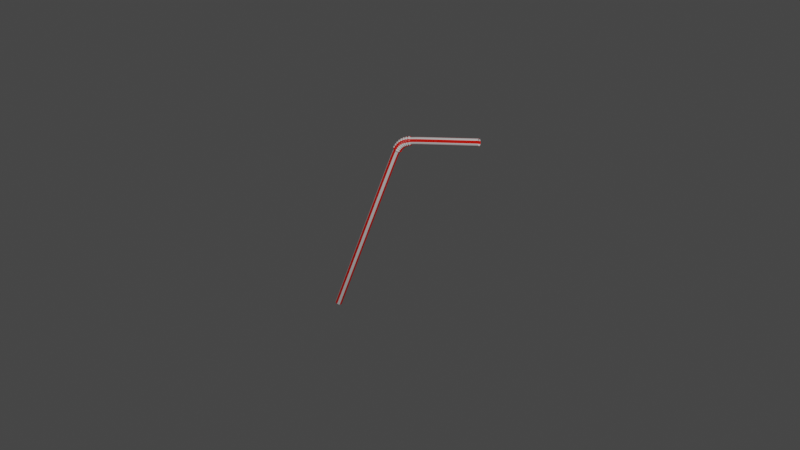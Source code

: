 # Source: drinking-straw.blend  (saved by Blender 2.83.20; exported with 4.5.12 LTS)
import bpy
from mathutils import Matrix  # noqa: F401  (used for matrix-valued properties, if any)

bpy.ops.wm.read_factory_settings(use_empty=True)
scene = bpy.context.scene
scene.name = 'Scene'

# ---- collections
col_collection = bpy.data.collections.new('Collection'); scene.collection.children.link(col_collection)

# ---- materials (node trees are filled in below, after node groups)
mat_material_001 = bpy.data.materials.new('Material.001')
mat_material_001.use_transparent_shadow = False
mat_material_002 = bpy.data.materials.new('Material.002')
mat_material_002.use_transparent_shadow = False

# ---- material node trees
mat_material_001.use_nodes = True; mat_material_001.node_tree.nodes.clear()
_N = mat_material_001.node_tree.nodes; _L = mat_material_001.node_tree.links
n0 = _N.new('ShaderNodeBsdfPrincipled'); n0.name = 'Principled BSDF'; n0.location = (10, 300)
n0.distribution = 'GGX'
n0.subsurface_method = 'BURLEY'
n0.inputs[3].default_value = 1.45
n0.inputs[13].default_value = 0.3667
n0.inputs[27].default_value = (0.0, 0.0, 0.0, 1.0)
n0.inputs[28].default_value = 1.0
n1 = _N.new('ShaderNodeOutputMaterial'); n1.name = 'Material Output'; n1.location = (300, 300)
_L.new(n0.outputs[0], n1.inputs[0])
n1.is_active_output = True
mat_material_002.use_nodes = True; mat_material_002.node_tree.nodes.clear()
_N = mat_material_002.node_tree.nodes; _L = mat_material_002.node_tree.links
n0 = _N.new('ShaderNodeBsdfPrincipled'); n0.name = 'Principled BSDF'; n0.location = (10, 300)
n0.distribution = 'GGX'
n0.subsurface_method = 'BURLEY'
n0.inputs[0].default_value = (0.8, 0.007606, 0.0, 1.0)
n0.inputs[2].default_value = 0.3417
n0.inputs[3].default_value = 1.45
n0.inputs[27].default_value = (0.0, 0.0, 0.0, 1.0)
n0.inputs[28].default_value = 1.0
n1 = _N.new('ShaderNodeOutputMaterial'); n1.name = 'Material Output'; n1.location = (300, 300)
_L.new(n0.outputs[0], n1.inputs[0])
n1.is_active_output = True

# ---- world
world_world = bpy.data.worlds.new('World'); scene.world = world_world
world_world.use_nodes = True; world_world.node_tree.nodes.clear()
_N = world_world.node_tree.nodes; _L = world_world.node_tree.links
n0 = _N.new('ShaderNodeOutputWorld'); n0.name = 'World Output'; n0.location = (300, 300)
n1 = _N.new('ShaderNodeBackground'); n1.name = 'Background'; n1.location = (10, 300)
n1.inputs[0].default_value = (0.05088, 0.05088, 0.05088, 1.0)
_L.new(n1.outputs[0], n0.inputs[0])
n0.is_active_output = True
world_world.color = (0.05088, 0.05088, 0.05088)
world_world.use_sun_shadow = False
world_world.sun_shadow_jitter_overblur = 0.0

# ---- cameras
cam_camera = bpy.data.cameras.new('Camera')
cam_camera.clip_end = 100.0
cam_camera.ortho_scale = 7.314

# ---- lights
light_light = bpy.data.lights.new('Light', 'POINT')
light_light.transmission_factor = 0.0
light_light.energy = 1000.0
light_light.shadow_soft_size = 0.1
light_light.shadow_maximum_resolution = 0.006
light_light.use_absolute_resolution = True

# ---- meshes
me_nurbspath = bpy.data.meshes.new('NurbsPath')
me_nurbspath.from_pydata([(-1.635, 0.06364, 0.03021), (-1.659, 3.739e-07, 0.03919), (-1.635, -0.06364, 0.03021), (-1.575, -0.09, 0.008508), (-1.515, -0.06364, -0.01319), (-1.49, 2.845e-07, -0.02218), (-1.515, 0.06364, -0.01319), (-1.575, 0.09, 0.008508), (-1.203, 0.06364, 1.219), (-1.228, 2.142e-07, 1.228), (-1.203, -0.06364, 1.219), (-1.143, -0.09, 1.197), (-1.084, -0.06364, 1.175), (-1.059, 1.285e-07, 1.166), (-1.084, 0.06364, 1.175), (-1.143, 0.09, 1.197), (-0.874, 0.06364, 2.126), (-0.8988, 9.233e-08, 2.135), (-0.874, -0.06364, 2.126), (-0.8142, -0.09, 2.104), (-0.7544, -0.06364, 2.082), (-0.7296, 2.92e-09, 2.073), (-0.7544, 0.06364, 2.082), (-0.8142, 0.09, 2.104), (-0.6286, 0.06364, 2.801), (-0.6533, 1.63e-09, 2.81), (-0.6286, -0.06364, 2.801), (-0.5688, -0.09, 2.779), (-0.509, -0.06364, 2.757), (-0.4842, -8.778e-08, 2.748), (-0.509, 0.06364, 2.757), (-0.5688, 0.09, 2.779), (-0.4506, 0.06364, 3.289), (-0.4754, -6.397e-08, 3.298), (-0.4506, -0.06364, 3.289), (-0.3908, -0.09, 3.267), (-0.3311, -0.06364, 3.245), (-0.3063, -1.534e-07, 3.236), (-0.3311, 0.06364, 3.245), (-0.3908, 0.09, 3.267), (-0.3256, 0.06364, 3.631), (-0.3503, -1.061e-07, 3.64), (-0.3256, -0.06364, 3.631), (-0.2658, -0.09, 3.609), (-0.2061, -0.06364, 3.587), (-0.1814, -1.993e-07, 3.578), (-0.2061, 0.06364, 3.587), (-0.2658, 0.09, 3.609), (-0.2406, 0.06364, 3.861), (-0.2653, -1.408e-07, 3.87), (-0.2406, -0.06364, 3.861), (-0.181, -0.09, 3.839), (-0.1213, -0.06364, 3.817), (-0.09659, -2.265e-07, 3.808), (-0.1213, 0.06364, 3.817), (-0.181, 0.09, 3.839), (-0.1846, 0.06364, 4.011), (-0.2093, -1.608e-07, 4.02), (-0.1846, -0.06364, 4.011), (-0.1251, -0.09, 3.988), (-0.06566, -0.06364, 3.965), (-0.04102, -2.502e-07, 3.956), (-0.06566, 0.06364, 3.965), (-0.1251, 0.09, 3.988), (-0.1482, 0.06364, 4.105), (-0.1727, -1.696e-07, 4.114), (-0.1482, -0.06364, 4.105), (-0.08911, -0.09, 4.081), (-0.02998, -0.06364, 4.058), (-0.005493, -2.665e-07, 4.048), (-0.02998, 0.06364, 4.058), (-0.08911, 0.09, 4.081), (-0.1238, 0.06364, 4.164), (-0.148, -1.774e-07, 4.175), (-0.1238, -0.06364, 4.164), (-0.06534, -0.09, 4.139), (-0.006883, -0.06364, 4.114), (0.01733, -2.78e-07, 4.104), (-0.006883, 0.06364, 4.114), (-0.06534, 0.09, 4.139), (-0.1055, 0.06364, 4.205), (-0.1293, -1.825e-07, 4.216), (-0.1055, -0.06364, 4.205), (-0.04807, -0.09, 4.177), (0.009357, -0.06364, 4.15), (0.03315, -2.794e-07, 4.139), (0.009357, 0.06364, 4.15), (-0.04807, 0.09, 4.177), (0.3043, 0.06364, 4.38), (0.31, -3.184e-07, 4.355), (0.3043, -0.06364, 4.38), (0.2904, -0.09, 4.442), (0.2765, -0.06364, 4.505), (0.2707, -2.15e-07, 4.53), (0.2904, 0.09, 4.442), (0.2765, 0.06364, 4.505), (0.006076, 0.06364, 4.143), (0.02995, -2.791e-07, 4.132), (0.006076, -0.06364, 4.143), (-0.05156, -0.09, 4.17), (-0.1092, -0.06364, 4.197), (-0.1331, -1.815e-07, 4.208), (-0.05156, 0.09, 4.17), (-0.1092, 0.06364, 4.197), (0.2698, 0.06364, 4.503), (0.2639, -2.142e-07, 4.529), (0.2698, -0.06364, 4.503), (0.2841, -0.09, 4.441), (0.2983, -0.06364, 4.379), (0.3042, -3.185e-07, 4.353), (0.2983, 0.06364, 4.379), (0.2841, 0.09, 4.441), (0.311, 0.06364, 4.512), (0.306, -2.191e-07, 4.538), (0.311, -0.06364, 4.512), (0.3232, -0.09, 4.449), (0.3353, -0.06364, 4.387), (0.3403, -3.178e-07, 4.361), (0.3353, 0.06364, 4.387), (0.3232, 0.09, 4.449), (0.3636, 0.06364, 4.521), (0.3592, -2.222e-07, 4.547), (0.3636, -0.06364, 4.521), (0.3742, -0.09, 4.458), (0.3849, -0.06364, 4.396), (0.3893, -3.227e-07, 4.37), (0.3849, 0.06364, 4.396), (0.3742, 0.09, 4.458), (0.4341, 0.06364, 4.533), (0.4301, -2.237e-07, 4.559), (0.4341, -0.06364, 4.533), (0.4439, -0.09, 4.47), (0.4536, -0.06364, 4.407), (0.4577, -3.187e-07, 4.381), (0.4536, 0.06364, 4.407), (0.4439, 0.09, 4.47), (0.531, 0.06364, 4.547), (0.5272, -2.256e-07, 4.573), (0.531, -0.06364, 4.547), (0.5402, -0.09, 4.484), (0.5495, -0.06364, 4.421), (0.5533, -3.206e-07, 4.395), (0.5495, 0.06364, 4.421), (0.5402, 0.09, 4.484), (0.6641, 0.06364, 4.566), (0.6604, -2.3e-07, 4.592), (0.6641, -0.06364, 4.566), (0.6731, -0.09, 4.503), (0.682, -0.06364, 4.44), (0.6857, -3.232e-07, 4.414), (0.682, 0.06364, 4.44), (0.6731, 0.09, 4.503), (0.8448, 0.06364, 4.592), (0.8411, -2.334e-07, 4.618), (0.8448, -0.06364, 4.592), (0.8536, -0.09, 4.529), (0.8625, -0.06364, 4.466), (0.8661, -3.284e-07, 4.44), (0.8625, 0.06364, 4.466), (0.8536, 0.09, 4.529), (1.086, 0.06364, 4.625), (1.082, -2.38e-07, 4.651), (1.086, -0.06364, 4.625), (1.095, -0.09, 4.562), (1.104, -0.06364, 4.499), (1.107, -3.33e-07, 4.473), (1.104, 0.06364, 4.499), (1.095, 0.09, 4.562), (1.402, 0.06364, 4.669), (1.399, -2.402e-07, 4.695), (1.402, -0.06364, 4.669), (1.411, -0.09, 4.606), (1.42, -0.06364, 4.543), (1.424, -3.407e-07, 4.517), (1.42, 0.06364, 4.543), (1.411, 0.09, 4.606), (1.81, 0.06364, 4.726), (1.806, -2.515e-07, 4.752), (1.81, -0.06364, 4.726), (1.819, -0.09, 4.663), (1.828, -0.06364, 4.6), (1.831, -3.465e-07, 4.574), (1.828, 0.06364, 4.6), (1.819, 0.09, 4.663), (-0.112, 0.08503, 4.239), (-0.1047, 0.08483, 4.253), (-0.1433, -1.653e-07, 4.256), (-0.1357, -1.666e-07, 4.27), (-0.112, -0.08503, 4.239), (-0.1047, -0.08483, 4.253), (-0.03674, -0.12, 4.2), (-0.02993, -0.1197, 4.213), (0.03824, -0.08467, 4.161), (0.04449, -0.08448, 4.173), (0.06922, -2.945e-07, 4.144), (0.07522, -2.955e-07, 4.156), (0.03824, 0.08467, 4.161), (0.04449, 0.08448, 4.173), (-0.02993, 0.1197, 4.213), (-0.03674, 0.12, 4.2), (-0.07877, 0.08477, 4.297), (-0.07092, 0.08473, 4.309), (-0.1084, -1.749e-07, 4.316), (-0.1003, -1.789e-07, 4.328), (-0.07877, -0.08477, 4.297), (-0.07092, -0.08473, 4.309), (-0.007484, -0.1196, 4.251), (-0.0002362, -0.1195, 4.262), (0.0635, -0.08438, 4.206), (0.07005, -0.08429, 4.216), (0.09282, -3.037e-07, 4.187), (0.09907, -3.061e-07, 4.197), (0.0635, 0.08438, 4.206), (0.07005, 0.08429, 4.216), (-0.0002361, 0.1195, 4.262), (-0.007483, 0.1196, 4.251), (-0.0416, 0.0847, 4.349), (-0.03267, 0.08469, 4.36), (-0.06885, -1.855e-07, 4.371), (-0.05959, -1.848e-07, 4.382), (-0.0416, -0.0847, 4.349), (-0.03267, -0.08469, 4.36), (0.02391, -0.1194, 4.295), (0.03196, -0.1194, 4.305), (0.08909, -0.08422, 4.242), (0.09615, -0.08417, 4.251), (0.116, -3.043e-07, 4.22), (0.1226, -3.083e-07, 4.228), (0.08909, 0.08422, 4.242), (0.09615, 0.08417, 4.251), (0.03196, 0.1194, 4.305), (0.02391, 0.1194, 4.295), (0.001129, 0.08467, 4.395), (0.0113, 0.08467, 4.404), (-0.02282, -1.81e-07, 4.421), (-0.01222, -1.82e-07, 4.431), (0.001129, -0.08467, 4.395), (0.0113, -0.08467, 4.404), (0.05869, -0.1193, 4.333), (0.06773, -0.1193, 4.341), (0.1159, -0.08413, 4.271), (0.1237, -0.08412, 4.279), (0.1396, -3.251e-07, 4.246), (0.1468, -3.246e-07, 4.253), (0.1159, 0.08413, 4.271), (0.1237, 0.08412, 4.279), (0.06773, 0.1193, 4.341), (0.05869, 0.1193, 4.333), (0.04962, 0.08467, 4.435), (0.06101, 0.08467, 4.442), (0.02962, -1.852e-07, 4.464), (0.04148, -1.873e-07, 4.472), (0.04962, -0.08467, 4.435), (0.06101, -0.08467, 4.442), (0.09771, -0.1193, 4.365), (0.1079, -0.1193, 4.372), (0.1456, -0.08412, 4.296), (0.1544, -0.08414, 4.302), (0.1653, -3.236e-07, 4.267), (0.1736, -3.226e-07, 4.273), (0.1456, 0.08412, 4.296), (0.1544, 0.08414, 4.302), (0.1079, 0.1193, 4.372), (0.09771, 0.1193, 4.365), (0.1032, 0.08468, 4.467), (0.1156, 0.0847, 4.473), (0.08719, -1.937e-07, 4.498), (0.1001, -1.938e-07, 4.505), (0.1032, -0.08468, 4.467), (0.1156, -0.0847, 4.473), (0.1416, -0.1194, 4.391), (0.1529, -0.1194, 4.397), (0.1798, -0.08419, 4.316), (0.1899, -0.08424, 4.321), (0.1956, -3.207e-07, 4.285), (0.2052, -3.224e-07, 4.29), (0.1798, 0.08418, 4.316), (0.1899, 0.08424, 4.321), (0.1529, 0.1194, 4.397), (0.1416, 0.1194, 4.391), (0.1607, 0.08472, 4.492), (0.1741, 0.08475, 4.497), (0.1484, -1.943e-07, 4.525), (0.1621, -1.94e-07, 4.531), (0.1607, -0.08472, 4.492), (0.1741, -0.08475, 4.497), (0.1906, -0.1195, 4.413), (0.203, -0.1196, 4.418), (0.2203, -0.08431, 4.334), (0.2318, -0.08438, 4.338), (0.2326, -3.272e-07, 4.302), (0.2437, -3.289e-07, 4.306), (0.2203, 0.08431, 4.334), (0.2318, 0.08438, 4.338), (0.203, 0.1196, 4.418), (0.1906, 0.1195, 4.413), (0.2226, 0.08483, 4.513), (0.2374, 0.08504, 4.517), (0.2132, -1.922e-07, 4.547), (0.2283, -1.929e-07, 4.551), (0.2226, -0.08483, 4.513), (0.2374, -0.08504, 4.517), (0.2452, -0.1197, 4.431), (0.2593, -0.12, 4.435), (0.2678, -0.08448, 4.35), (0.2812, -0.0847, 4.353), (0.2772, -3.314e-07, 4.316), (0.2902, -3.321e-07, 4.319), (0.2678, 0.08448, 4.35), (0.2812, 0.08469, 4.353), (0.2593, 0.12, 4.435), (0.2452, 0.1197, 4.431), (-0.07663, 0.06562, 4.264), (-0.07422, 0.06564, 4.268), (-0.1001, -1.878e-07, 4.277), (-0.09758, -1.886e-07, 4.282), (-0.07663, -0.06562, 4.264), (-0.07422, -0.06564, 4.268), (-0.01993, -0.09295, 4.231), (-0.01768, -0.093, 4.235), (0.03697, -0.06584, 4.198), (0.03906, -0.06589, 4.201), (0.0606, -2.878e-07, 4.184), (0.06261, -2.887e-07, 4.187), (0.03697, 0.06584, 4.198), (0.03906, 0.06589, 4.201), (-0.01768, 0.093, 4.235), (-0.01993, 0.09295, 4.231), (-0.04273, 0.06565, 4.316), (-0.03993, 0.06566, 4.32), (-0.06465, -2.014e-07, 4.332), (-0.06174, -2.02e-07, 4.336), (-0.04273, -0.06565, 4.316), (-0.03993, -0.06566, 4.32), (0.01037, -0.09305, 4.278), (0.01289, -0.09308, 4.281), (0.06373, -0.06594, 4.239), (0.06592, -0.06599, 4.242), (0.08591, -2.946e-07, 4.223), (0.08795, -2.944e-07, 4.226), (0.06373, 0.06594, 4.239), (0.06592, 0.06598, 4.242), (0.01289, 0.09308, 4.281), (0.01037, 0.09305, 4.278), (-0.004136, 0.06567, 4.363), (-0.0008799, 0.06567, 4.367), (-0.02383, -1.967e-07, 4.382), (-0.02043, -1.963e-07, 4.385), (-0.004136, -0.06567, 4.363), (-0.00088, -0.06567, 4.367), (0.04361, -0.09311, 4.318), (0.04645, -0.09313, 4.321), (0.09165, -0.06602, 4.273), (0.09398, -0.06604, 4.275), (0.1116, -3.095e-07, 4.254), (0.1137, -3.115e-07, 4.256), (0.09165, 0.06602, 4.273), (0.09398, 0.06604, 4.275), (0.04645, 0.09313, 4.321), (0.04361, 0.09311, 4.318), (0.0399, 0.06567, 4.404), (0.0436, 0.06567, 4.407), (0.02306, -2.006e-07, 4.425), (0.02693, -2.009e-07, 4.428), (0.0399, -0.06567, 4.404), (0.0436, -0.06567, 4.407), (0.08075, -0.09314, 4.352), (0.08395, -0.09314, 4.355), (0.1219, -0.06605, 4.301), (0.1245, -0.06605, 4.303), (0.139, -3.09e-07, 4.279), (0.1413, -3.088e-07, 4.281), (0.1219, 0.06605, 4.301), (0.1245, 0.06604, 4.303), (0.08395, 0.09314, 4.355), (0.08075, 0.09314, 4.352), (0.08924, 0.06567, 4.438), (0.09331, 0.06567, 4.44), (0.07552, -2.113e-07, 4.461), (0.07976, -2.119e-07, 4.463), (0.08924, -0.06567, 4.438), (0.09331, -0.06567, 4.44), (0.1225, -0.09313, 4.381), (0.1261, -0.09311, 4.383), (0.156, -0.06603, 4.324), (0.159, -0.066, 4.326), (0.17, -3.055e-07, 4.3), (0.1726, -3.052e-07, 4.302), (0.156, 0.06603, 4.324), (0.159, 0.066, 4.326), (0.1261, 0.09311, 4.383), (0.1225, 0.09312, 4.381), (0.1432, 0.06567, 4.465), (0.1476, 0.06566, 4.467), (0.1325, -2.114e-07, 4.49), (0.1369, -2.114e-07, 4.492), (0.1432, -0.06567, 4.465), (0.1476, -0.06566, 4.467), (0.1693, -0.09308, 4.405), (0.1732, -0.09305, 4.406), (0.1956, -0.06597, 4.344), (0.199, -0.06593, 4.346), (0.2065, -3.115e-07, 4.319), (0.2097, -3.12e-07, 4.32), (0.1956, 0.06597, 4.344), (0.199, 0.06593, 4.346), (0.1732, 0.09305, 4.406), (0.1693, 0.09308, 4.405), (0.2013, 0.06565, 4.487), (0.2059, 0.06562, 4.488), (0.193, -2.087e-07, 4.512), (0.1977, -2.085e-07, 4.514), (0.2013, -0.06565, 4.487), (0.2059, -0.06562, 4.488), (0.2214, -0.09301, 4.424), (0.2256, -0.09295, 4.425), (0.2415, -0.06589, 4.361), (0.2454, -0.06584, 4.363), (0.2499, -3.177e-07, 4.335), (0.2536, -3.18e-07, 4.336), (0.2415, 0.06589, 4.361), (0.2454, 0.06584, 4.363), (0.2256, 0.09295, 4.425), (0.2214, 0.09301, 4.424)], [], [(0, 8, 15, 7), (1, 9, 8, 0), (2, 10, 9, 1), (3, 11, 10, 2), (4, 12, 11, 3), (5, 13, 12, 4), (6, 14, 13, 5), (7, 15, 14, 6), (8, 16, 23, 15), (9, 17, 16, 8), (10, 18, 17, 9), (11, 19, 18, 10), (12, 20, 19, 11), (13, 21, 20, 12), (14, 22, 21, 13), (15, 23, 22, 14), (16, 24, 31, 23), (17, 25, 24, 16), (18, 26, 25, 17), (19, 27, 26, 18), (20, 28, 27, 19), (21, 29, 28, 20), (22, 30, 29, 21), (23, 31, 30, 22), (24, 32, 39, 31), (25, 33, 32, 24), (26, 34, 33, 25), (27, 35, 34, 26), (28, 36, 35, 27), (29, 37, 36, 28), (30, 38, 37, 29), (31, 39, 38, 30), (32, 40, 47, 39), (33, 41, 40, 32), (34, 42, 41, 33), (35, 43, 42, 34), (36, 44, 43, 35), (37, 45, 44, 36), (38, 46, 45, 37), (39, 47, 46, 38), (40, 48, 55, 47), (41, 49, 48, 40), (42, 50, 49, 41), (43, 51, 50, 42), (44, 52, 51, 43), (45, 53, 52, 44), (46, 54, 53, 45), (47, 55, 54, 46), (48, 56, 63, 55), (49, 57, 56, 48), (50, 58, 57, 49), (51, 59, 58, 50), (52, 60, 59, 51), (53, 61, 60, 52), (54, 62, 61, 53), (55, 63, 62, 54), (56, 64, 71, 63), (57, 65, 64, 56), (58, 66, 65, 57), (59, 67, 66, 58), (60, 68, 67, 59), (61, 69, 68, 60), (62, 70, 69, 61), (63, 71, 70, 62), (64, 72, 79, 71), (65, 73, 72, 64), (66, 74, 73, 65), (67, 75, 74, 66), (68, 76, 75, 67), (69, 77, 76, 68), (70, 78, 77, 69), (71, 79, 78, 70), (103, 80, 87, 102), (101, 81, 80, 103), (100, 82, 81, 101), (99, 83, 82, 100), (98, 84, 83, 99), (97, 85, 84, 98), (96, 86, 85, 97), (102, 87, 86, 96), (317, 204, 202, 315), (80, 184, 199, 87), (319, 206, 204, 317), (321, 208, 206, 319), (323, 210, 208, 321), (325, 212, 210, 323), (326, 215, 212, 325), (329, 216, 231, 342), (82, 188, 186, 81), (315, 202, 200, 313), (83, 190, 188, 82), (84, 192, 190, 83), (85, 194, 192, 84), (86, 196, 194, 85), (87, 199, 196, 86), (187, 314, 312, 185), (333, 220, 218, 331), (185, 312, 327, 198), (335, 222, 220, 333), (337, 224, 222, 335), (339, 226, 224, 337), (341, 228, 226, 339), (342, 231, 228, 341), (345, 232, 247, 358), (189, 316, 314, 187), (331, 218, 216, 329), (191, 318, 316, 189), (193, 320, 318, 191), (195, 322, 320, 193), (197, 324, 322, 195), (198, 327, 324, 197), (203, 330, 328, 201), (349, 236, 234, 347), (201, 328, 343, 214), (351, 238, 236, 349), (353, 240, 238, 351), (355, 242, 240, 353), (357, 244, 242, 355), (358, 247, 244, 357), (361, 248, 263, 374), (205, 332, 330, 203), (347, 234, 232, 345), (207, 334, 332, 205), (209, 336, 334, 207), (211, 338, 336, 209), (213, 340, 338, 211), (214, 343, 340, 213), (219, 346, 344, 217), (365, 252, 250, 363), (217, 344, 359, 230), (367, 254, 252, 365), (369, 256, 254, 367), (371, 258, 256, 369), (373, 260, 258, 371), (374, 263, 260, 373), (377, 264, 279, 390), (221, 348, 346, 219), (363, 250, 248, 361), (223, 350, 348, 221), (225, 352, 350, 223), (227, 354, 352, 225), (229, 356, 354, 227), (230, 359, 356, 229), (235, 362, 360, 233), (381, 268, 266, 379), (233, 360, 375, 246), (383, 270, 268, 381), (385, 272, 270, 383), (387, 274, 272, 385), (389, 276, 274, 387), (390, 279, 276, 389), (393, 280, 295, 406), (237, 364, 362, 235), (379, 266, 264, 377), (239, 366, 364, 237), (241, 368, 366, 239), (243, 370, 368, 241), (245, 372, 370, 243), (246, 375, 372, 245), (251, 378, 376, 249), (397, 284, 282, 395), (249, 376, 391, 262), (399, 286, 284, 397), (401, 288, 286, 399), (403, 290, 288, 401), (405, 292, 290, 403), (406, 295, 292, 405), (409, 296, 311, 422), (253, 380, 378, 251), (395, 282, 280, 393), (255, 382, 380, 253), (257, 384, 382, 255), (259, 386, 384, 257), (261, 388, 386, 259), (262, 391, 388, 261), (267, 394, 392, 265), (413, 300, 298, 411), (265, 392, 407, 278), (415, 302, 300, 413), (417, 304, 302, 415), (419, 306, 304, 417), (421, 308, 306, 419), (422, 311, 308, 421), (269, 396, 394, 267), (411, 298, 296, 409), (271, 398, 396, 269), (273, 400, 398, 271), (275, 402, 400, 273), (277, 404, 402, 275), (278, 407, 404, 277), (283, 410, 408, 281), (299, 105, 104, 297), (281, 408, 423, 294), (301, 106, 105, 299), (303, 107, 106, 301), (305, 108, 107, 303), (307, 109, 108, 305), (309, 110, 109, 307), (310, 111, 110, 309), (285, 412, 410, 283), (297, 104, 111, 310), (287, 414, 412, 285), (289, 416, 414, 287), (291, 418, 416, 289), (293, 420, 418, 291), (294, 423, 420, 293), (79, 102, 96, 78), (95, 112, 119, 94), (93, 113, 112, 95), (92, 114, 113, 93), (91, 115, 114, 92), (90, 116, 115, 91), (89, 117, 116, 90), (88, 118, 117, 89), (94, 119, 118, 88), (112, 120, 127, 119), (113, 121, 120, 112), (114, 122, 121, 113), (115, 123, 122, 114), (116, 124, 123, 115), (117, 125, 124, 116), (118, 126, 125, 117), (119, 127, 126, 118), (120, 128, 135, 127), (121, 129, 128, 120), (122, 130, 129, 121), (123, 131, 130, 122), (124, 132, 131, 123), (125, 133, 132, 124), (126, 134, 133, 125), (127, 135, 134, 126), (128, 136, 143, 135), (129, 137, 136, 128), (130, 138, 137, 129), (131, 139, 138, 130), (132, 140, 139, 131), (133, 141, 140, 132), (134, 142, 141, 133), (135, 143, 142, 134), (136, 144, 151, 143), (137, 145, 144, 136), (138, 146, 145, 137), (139, 147, 146, 138), (140, 148, 147, 139), (141, 149, 148, 140), (142, 150, 149, 141), (143, 151, 150, 142), (144, 152, 159, 151), (145, 153, 152, 144), (146, 154, 153, 145), (147, 155, 154, 146), (148, 156, 155, 147), (149, 157, 156, 148), (150, 158, 157, 149), (151, 159, 158, 150), (152, 160, 167, 159), (153, 161, 160, 152), (154, 162, 161, 153), (155, 163, 162, 154), (156, 164, 163, 155), (157, 165, 164, 156), (158, 166, 165, 157), (159, 167, 166, 158), (160, 168, 175, 167), (161, 169, 168, 160), (162, 170, 169, 161), (163, 171, 170, 162), (164, 172, 171, 163), (165, 173, 172, 164), (166, 174, 173, 165), (167, 175, 174, 166), (168, 176, 183, 175), (169, 177, 176, 168), (170, 178, 177, 169), (171, 179, 178, 170), (172, 180, 179, 171), (173, 181, 180, 172), (174, 182, 181, 173), (175, 183, 182, 174), (185, 198, 199, 184), (184, 186, 187, 185), (186, 188, 189, 187), (188, 190, 191, 189), (190, 192, 193, 191), (192, 194, 195, 193), (194, 196, 197, 195), (196, 199, 198, 197), (201, 214, 215, 200), (200, 202, 203, 201), (202, 204, 205, 203), (204, 206, 207, 205), (206, 208, 209, 207), (208, 210, 211, 209), (210, 212, 213, 211), (212, 215, 214, 213), (217, 230, 231, 216), (216, 218, 219, 217), (218, 220, 221, 219), (220, 222, 223, 221), (222, 224, 225, 223), (224, 226, 227, 225), (226, 228, 229, 227), (228, 231, 230, 229), (233, 246, 247, 232), (232, 234, 235, 233), (234, 236, 237, 235), (236, 238, 239, 237), (238, 240, 241, 239), (240, 242, 243, 241), (242, 244, 245, 243), (244, 247, 246, 245), (249, 262, 263, 248), (248, 250, 251, 249), (250, 252, 253, 251), (252, 254, 255, 253), (254, 256, 257, 255), (256, 258, 259, 257), (258, 260, 261, 259), (260, 263, 262, 261), (265, 278, 279, 264), (264, 266, 267, 265), (266, 268, 269, 267), (268, 270, 271, 269), (270, 272, 273, 271), (272, 274, 275, 273), (274, 276, 277, 275), (276, 279, 278, 277), (281, 294, 295, 280), (280, 282, 283, 281), (282, 284, 285, 283), (284, 286, 287, 285), (286, 288, 289, 287), (288, 290, 291, 289), (290, 292, 293, 291), (292, 295, 294, 293), (297, 310, 311, 296), (296, 298, 299, 297), (298, 300, 301, 299), (300, 302, 303, 301), (302, 304, 305, 303), (304, 306, 307, 305), (306, 308, 309, 307), (308, 311, 310, 309), (81, 186, 184, 80), (78, 96, 97, 77), (77, 97, 98, 76), (76, 98, 99, 75), (75, 99, 100, 74), (74, 100, 101, 73), (73, 101, 103, 72), (72, 103, 102, 79), (111, 94, 88, 110), (110, 88, 89, 109), (109, 89, 90, 108), (108, 90, 91, 107), (107, 91, 92, 106), (106, 92, 93, 105), (105, 93, 95, 104), (104, 95, 94, 111), (313, 326, 327, 312), (312, 314, 315, 313), (314, 316, 317, 315), (316, 318, 319, 317), (318, 320, 321, 319), (320, 322, 323, 321), (322, 324, 325, 323), (324, 327, 326, 325), (329, 342, 343, 328), (328, 330, 331, 329), (330, 332, 333, 331), (332, 334, 335, 333), (334, 336, 337, 335), (336, 338, 339, 337), (338, 340, 341, 339), (340, 343, 342, 341), (345, 358, 359, 344), (344, 346, 347, 345), (346, 348, 349, 347), (348, 350, 351, 349), (350, 352, 353, 351), (352, 354, 355, 353), (354, 356, 357, 355), (356, 359, 358, 357), (361, 374, 375, 360), (360, 362, 363, 361), (362, 364, 365, 363), (364, 366, 367, 365), (366, 368, 369, 367), (368, 370, 371, 369), (370, 372, 373, 371), (372, 375, 374, 373), (377, 390, 391, 376), (376, 378, 379, 377), (378, 380, 381, 379), (380, 382, 383, 381), (382, 384, 385, 383), (384, 386, 387, 385), (386, 388, 389, 387), (388, 391, 390, 389), (393, 406, 407, 392), (392, 394, 395, 393), (394, 396, 397, 395), (396, 398, 399, 397), (398, 400, 401, 399), (400, 402, 403, 401), (402, 404, 405, 403), (404, 407, 406, 405), (409, 422, 423, 408), (408, 410, 411, 409), (410, 412, 413, 411), (412, 414, 415, 413), (414, 416, 417, 415), (416, 418, 419, 417), (418, 420, 421, 419), (420, 423, 422, 421), (313, 200, 215, 326)])
me_nurbspath.polygons.foreach_set('use_smooth', [True] * 416)
me_nurbspath.polygons.foreach_set('material_index', [0, 1, 0, 1, 0, 1, 0, 1, 0, 1, 0, 1, 0, 1, 0, 1, 0, 1, 0, 1, 0, 1, 0, 1, 0, 1, 0, 1, 0, 1, 0, 1, 0, 1, 0, 1, 0, 1, 0, 1, 0, 1, 0, 1, 0, 1, 0, 1, 0, 1, 0, 1, 0, 1, 0, 1, 0, 1, 0, 1, 0, 1, 0, 1, 0, 1, 0, 1, 0, 1, 0, 1, 0, 1, 0, 1, 0, 1, 0, 1, 0, 0, 1, 0, 1, 0, 1, 0, 0, 1, 1, 0, 1, 0, 1, 1, 0, 0, 1, 0, 1, 0, 1, 0, 0, 1, 1, 0, 1, 0, 1, 1, 0, 0, 1, 0, 1, 0, 1, 0, 0, 1, 1, 0, 1, 0, 1, 1, 0, 0, 1, 0, 1, 0, 1, 0, 0, 1, 1, 0, 1, 0, 1, 1, 0, 0, 1, 0, 1, 0, 1, 0, 0, 1, 1, 0, 1, 0, 1, 1, 0, 0, 1, 0, 1, 0, 1, 0, 0, 1, 1, 0, 1, 0, 1, 1, 0, 0, 1, 0, 1, 0, 1, 0, 1, 1, 0, 1, 0, 1, 1, 1, 0, 0, 1, 0, 1, 0, 1, 0, 0, 1, 0, 1, 0, 1, 1, 0, 1, 0, 1, 0, 1, 0, 1, 0, 1, 0, 1, 0, 1, 0, 1, 0, 1, 0, 1, 0, 1, 0, 1, 0, 1, 0, 1, 0, 1, 0, 1, 0, 1, 0, 1, 0, 1, 0, 1, 0, 1, 0, 1, 0, 1, 0, 1, 0, 1, 0, 1, 0, 1, 0, 1, 0, 1, 0, 1, 0, 1, 0, 1, 0, 1, 0, 1, 0, 1, 0, 1, 0, 1, 0, 1, 0, 1, 0, 1, 0, 1, 0, 1, 0, 1, 0, 1, 0, 1, 0, 1, 0, 1, 0, 1, 0, 1, 0, 1, 0, 1, 0, 1, 0, 1, 0, 1, 0, 1, 0, 1, 0, 1, 0, 1, 0, 1, 0, 1, 0, 1, 0, 1, 0, 1, 0, 1, 0, 1, 0, 1, 0, 1, 0, 1, 1, 0, 1, 0, 1, 0, 1, 0, 1, 0, 1, 0, 1, 0, 1, 0, 0, 1, 0, 1, 0, 1, 0, 1, 0, 1, 0, 1, 0, 1, 0, 1, 0, 1, 0, 1, 0, 1, 0, 1, 0, 1, 0, 1, 0, 1, 0, 1, 0, 1, 0, 1, 0, 1, 0, 1, 0, 1, 0, 1, 0, 1, 0, 1, 0, 1, 0, 1, 0, 1, 0, 1, 0])
_uv = me_nurbspath.uv_layers.new(name='UVMap')
_uv.uv.foreach_set('vector', [0.0, 1.0, 0.02857, 1.0, 0.02857, 0.875, 0.0, 0.875, 0.0, 0.125, 0.02857, 0.125, 0.02857, 0.0, 0.0, 0.0, 0.0, 0.25, 0.02857, 0.25, 0.02857, 0.125, 0.0, 0.125, 0.0, 0.375, 0.02857, 0.375, 0.02857, 0.25, 0.0, 0.25, 0.0, 0.5, 0.02857, 0.5, 0.02857, 0.375, 0.0, 0.375, 0.0, 0.625, 0.02857, 0.625, 0.02857, 0.5, 0.0, 0.5, 0.0, 0.75, 0.02857, 0.75, 0.02857, 0.625, 0.0, 0.625, 0.0, 0.875, 0.02857, 0.875, 0.02857, 0.75, 0.0, 0.75, 0.02857, 1.0, 0.05714, 1.0, 0.05714, 0.875, 0.02857, 0.875, 0.02857, 0.125, 0.05714, 0.125, 0.05714, 0.0, 0.02857, 0.0, 0.02857, 0.25, 0.05714, 0.25, 0.05714, 0.125, 0.02857, 0.125, 0.02857, 0.375, 0.05714, 0.375, 0.05714, 0.25, 0.02857, 0.25, 0.02857, 0.5, 0.05714, 0.5, 0.05714, 0.375, 0.02857, 0.375, 0.02857, 0.625, 0.05714, 0.625, 0.05714, 0.5, 0.02857, 0.5, 0.02857, 0.75, 0.05714, 0.75, 0.05714, 0.625, 0.02857, 0.625, 0.02857, 0.875, 0.05714, 0.875, 0.05714, 0.75, 0.02857, 0.75, 0.05714, 1.0, 0.08571, 1.0, 0.08571, 0.875, 0.05714, 0.875, 0.05714, 0.125, 0.08571, 0.125, 0.08571, 0.0, 0.05714, 0.0, 0.05714, 0.25, 0.08571, 0.25, 0.08571, 0.125, 0.05714, 0.125, 0.05714, 0.375, 0.08571, 0.375, 0.08571, 0.25, 0.05714, 0.25, 0.05714, 0.5, 0.08571, 0.5, 0.08571, 0.375, 0.05714, 0.375, 0.05714, 0.625, 0.08571, 0.625, 0.08571, 0.5, 0.05714, 0.5, 0.05714, 0.75, 0.08571, 0.75, 0.08571, 0.625, 0.05714, 0.625, 0.05714, 0.875, 0.08571, 0.875, 0.08571, 0.75, 0.05714, 0.75, 0.08571, 1.0, 0.1143, 1.0, 0.1143, 0.875, 0.08571, 0.875, 0.08571, 0.125, 0.1143, 0.125, 0.1143, 0.0, 0.08571, 0.0, 0.08571, 0.25, 0.1143, 0.25, 0.1143, 0.125, 0.08571, 0.125, 0.08571, 0.375, 0.1143, 0.375, 0.1143, 0.25, 0.08571, 0.25, 0.08571, 0.5, 0.1143, 0.5, 0.1143, 0.375, 0.08571, 0.375, 0.08571, 0.625, 0.1143, 0.625, 0.1143, 0.5, 0.08571, 0.5, 0.08571, 0.75, 0.1143, 0.75, 0.1143, 0.625, 0.08571, 0.625, 0.08571, 0.875, 0.1143, 0.875, 0.1143, 0.75, 0.08571, 0.75, 0.1143, 1.0, 0.1429, 1.0, 0.1429, 0.875, 0.1143, 0.875, 0.1143, 0.125, 0.1429, 0.125, 0.1429, 0.0, 0.1143, 0.0, 0.1143, 0.25, 0.1429, 0.25, 0.1429, 0.125, 0.1143, 0.125, 0.1143, 0.375, 0.1429, 0.375, 0.1429, 0.25, 0.1143, 0.25, 0.1143, 0.5, 0.1429, 0.5, 0.1429, 0.375, 0.1143, 0.375, 0.1143, 0.625, 0.1429, 0.625, 0.1429, 0.5, 0.1143, 0.5, 0.1143, 0.75, 0.1429, 0.75, 0.1429, 0.625, 0.1143, 0.625, 0.1143, 0.875, 0.1429, 0.875, 0.1429, 0.75, 0.1143, 0.75, 0.1429, 1.0, 0.1714, 1.0, 0.1714, 0.875, 0.1429, 0.875, 0.1429, 0.125, 0.1714, 0.125, 0.1714, 0.0, 0.1429, 0.0, 0.1429, 0.25, 0.1714, 0.25, 0.1714, 0.125, 0.1429, 0.125, 0.1429, 0.375, 0.1714, 0.375, 0.1714, 0.25, 0.1429, 0.25, 0.1429, 0.5, 0.1714, 0.5, 0.1714, 0.375, 0.1429, 0.375, 0.1429, 0.625, 0.1714, 0.625, 0.1714, 0.5, 0.1429, 0.5, 0.1429, 0.75, 0.1714, 0.75, 0.1714, 0.625, 0.1429, 0.625, 0.1429, 0.875, 0.1714, 0.875, 0.1714, 0.75, 0.1429, 0.75, 0.1714, 1.0, 0.2, 1.0, 0.2, 0.875, 0.1714, 0.875, 0.1714, 0.125, 0.2, 0.125, 0.2, 0.0, 0.1714, 0.0, 0.1714, 0.25, 0.2, 0.25, 0.2, 0.125, 0.1714, 0.125, 0.1714, 0.375, 0.2, 0.375, 0.2, 0.25, 0.1714, 0.25, 0.1714, 0.5, 0.2, 0.5, 0.2, 0.375, 0.1714, 0.375, 0.1714, 0.625, 0.2, 0.625, 0.2, 0.5, 0.1714, 0.5, 0.1714, 0.75, 0.2, 0.75, 0.2, 0.625, 0.1714, 0.625, 0.1714, 0.875, 0.2, 0.875, 0.2, 0.75, 0.1714, 0.75, 0.2, 1.0, 0.2286, 1.0, 0.2286, 0.875, 0.2, 0.875, 0.2, 0.125, 0.2286, 0.125, 0.2286, 0.0, 0.2, 0.0, 0.2, 0.25, 0.2286, 0.25, 0.2286, 0.125, 0.2, 0.125, 0.2, 0.375, 0.2286, 0.375, 0.2286, 0.25, 0.2, 0.25, 0.2, 0.5, 0.2286, 0.5, 0.2286, 0.375, 0.2, 0.375, 0.2, 0.625, 0.2286, 0.625, 0.2286, 0.5, 0.2, 0.5, 0.2, 0.75, 0.2286, 0.75, 0.2286, 0.625, 0.2, 0.625, 0.2, 0.875, 0.2286, 0.875, 0.2286, 0.75, 0.2, 0.75, 0.2286, 1.0, 0.2571, 1.0, 0.2571, 0.875, 0.2286, 0.875, 0.2286, 0.125, 0.2571, 0.125, 0.2571, 0.0, 0.2286, 0.0, 0.2286, 0.25, 0.2571, 0.25, 0.2571, 0.125, 0.2286, 0.125, 0.2286, 0.375, 0.2571, 0.375, 0.2571, 0.25, 0.2286, 0.25, 0.2286, 0.5, 0.2571, 0.5, 0.2571, 0.375, 0.2286, 0.375, 0.2286, 0.625, 0.2571, 0.625, 0.2571, 0.5, 0.2286, 0.5, 0.2286, 0.75, 0.2571, 0.75, 0.2571, 0.625, 0.2286, 0.625, 0.2286, 0.875, 0.2571, 0.875, 0.2571, 0.75, 0.2286, 0.75, 0.2799, 1.0, 0.2857, 1.0, 0.2857, 0.875, 0.2799, 0.875, 0.2799, 0.125, 0.2857, 0.125, 0.2857, 0.0, 0.2799, 0.0, 0.2799, 0.25, 0.2857, 0.25, 0.2857, 0.125, 0.2799, 0.125, 0.2799, 0.375, 0.2857, 0.375, 0.2857, 0.25, 0.2799, 0.25, 0.2799, 0.5, 0.2857, 0.5, 0.2857, 0.375, 0.2799, 0.375, 0.2799, 0.625, 0.2857, 0.625, 0.2857, 0.5, 0.2799, 0.5, 0.2799, 0.75, 0.2857, 0.75, 0.2857, 0.625, 0.2799, 0.625, 0.2799, 0.875, 0.2857, 0.875, 0.2857, 0.75, 0.2799, 0.75, 0.3449, 0.25, 0.3648, 0.25, 0.3649, 0.125, 0.3449, 0.125, 0.2857, 1.0, 0.3078, 1.0, 0.3077, 0.875, 0.2857, 0.875, 0.3451, 0.375, 0.3646, 0.375, 0.3648, 0.25, 0.3449, 0.25, 0.3452, 0.5, 0.3645, 0.5, 0.3646, 0.375, 0.3451, 0.375, 0.3453, 0.625, 0.3644, 0.625, 0.3645, 0.5, 0.3452, 0.5, 0.3452, 0.75, 0.3645, 0.75, 0.3644, 0.625, 0.3453, 0.625, 0.3451, 0.875, 0.3646, 0.875, 0.3645, 0.75, 0.3452, 0.75, 0.4021, 1.0, 0.4219, 1.0, 0.4217, 0.875, 0.4023, 0.875, 0.2857, 0.25, 0.3078, 0.25, 0.3079, 0.125, 0.2857, 0.125, 0.3449, 0.125, 0.3649, 0.125, 0.3648, 0.0, 0.3449, 0.0, 0.2857, 0.375, 0.3077, 0.375, 0.3078, 0.25, 0.2857, 0.25, 0.2857, 0.5, 0.3076, 0.5, 0.3077, 0.375, 0.2857, 0.375, 0.2857, 0.625, 0.3075, 0.625, 0.3076, 0.5, 0.2857, 0.5, 0.2857, 0.75, 0.3076, 0.75, 0.3075, 0.625, 0.2857, 0.625, 0.2857, 0.875, 0.3077, 0.875, 0.3076, 0.75, 0.2857, 0.75, 0.3208, 0.125, 0.3408, 0.125, 0.3408, 0.0, 0.3209, 0.0, 0.4021, 0.25, 0.4219, 0.25, 0.422, 0.125, 0.402, 0.125, 0.3209, 1.0, 0.3408, 1.0, 0.3407, 0.875, 0.321, 0.875, 0.4023, 0.375, 0.4217, 0.375, 0.4219, 0.25, 0.4021, 0.25, 0.4025, 0.5, 0.4215, 0.5, 0.4217, 0.375, 0.4023, 0.375, 0.4025, 0.625, 0.4215, 0.625, 0.4215, 0.5, 0.4025, 0.5, 0.4025, 0.75, 0.4215, 0.75, 0.4215, 0.625, 0.4025, 0.625, 0.4023, 0.875, 0.4217, 0.875, 0.4215, 0.75, 0.4025, 0.75, 0.4593, 1.0, 0.479, 1.0, 0.4788, 0.875, 0.4595, 0.875, 0.3209, 0.25, 0.3408, 0.25, 0.3408, 0.125, 0.3208, 0.125, 0.402, 0.125, 0.422, 0.125, 0.4219, 0.0, 0.4021, 0.0, 0.321, 0.375, 0.3407, 0.375, 0.3408, 0.25, 0.3209, 0.25, 0.3211, 0.5, 0.3406, 0.5, 0.3407, 0.375, 0.321, 0.375, 0.3212, 0.625, 0.3405, 0.625, 0.3406, 0.5, 0.3211, 0.5, 0.3211, 0.75, 0.3406, 0.75, 0.3405, 0.625, 0.3212, 0.625, 0.321, 0.875, 0.3407, 0.875, 0.3406, 0.75, 0.3211, 0.75, 0.378, 0.125, 0.398, 0.125, 0.3979, 0.0, 0.3781, 0.0, 0.4593, 0.25, 0.479, 0.25, 0.4791, 0.125, 0.4592, 0.125, 0.3781, 1.0, 0.3979, 1.0, 0.3978, 0.875, 0.3783, 0.875, 0.4595, 0.375, 0.4788, 0.375, 0.479, 0.25, 0.4593, 0.25, 0.4597, 0.5, 0.4786, 0.5, 0.4788, 0.375, 0.4595, 0.375, 0.4597, 0.625, 0.4785, 0.625, 0.4786, 0.5, 0.4597, 0.5, 0.4597, 0.75, 0.4786, 0.75, 0.4785, 0.625, 0.4597, 0.625, 0.4595, 0.875, 0.4788, 0.875, 0.4786, 0.75, 0.4597, 0.75, 0.5164, 1.0, 0.5361, 1.0, 0.5359, 0.875, 0.5166, 0.875, 0.3781, 0.25, 0.3979, 0.25, 0.398, 0.125, 0.378, 0.125, 0.4592, 0.125, 0.4791, 0.125, 0.479, 0.0, 0.4593, 0.0, 0.3783, 0.375, 0.3978, 0.375, 0.3979, 0.25, 0.3781, 0.25, 0.3784, 0.5, 0.3976, 0.5, 0.3978, 0.375, 0.3783, 0.375, 0.3785, 0.625, 0.3975, 0.625, 0.3976, 0.5, 0.3784, 0.5, 0.3784, 0.75, 0.3976, 0.75, 0.3975, 0.625, 0.3785, 0.625, 0.3783, 0.875, 0.3978, 0.875, 0.3976, 0.75, 0.3784, 0.75, 0.4352, 0.125, 0.4551, 0.125, 0.455, 0.0, 0.4353, 0.0, 0.5164, 0.25, 0.5361, 0.25, 0.5362, 0.125, 0.5163, 0.125, 0.4353, 1.0, 0.455, 1.0, 0.4548, 0.875, 0.4355, 0.875, 0.5166, 0.375, 0.5359, 0.375, 0.5361, 0.25, 0.5164, 0.25, 0.5168, 0.5, 0.5357, 0.5, 0.5359, 0.375, 0.5166, 0.375, 0.5169, 0.625, 0.5357, 0.625, 0.5357, 0.5, 0.5168, 0.5, 0.5168, 0.75, 0.5357, 0.75, 0.5357, 0.625, 0.5169, 0.625, 0.5166, 0.875, 0.5359, 0.875, 0.5357, 0.75, 0.5168, 0.75, 0.5735, 1.0, 0.5933, 1.0, 0.5931, 0.875, 0.5737, 0.875, 0.4353, 0.25, 0.455, 0.25, 0.4551, 0.125, 0.4352, 0.125, 0.5163, 0.125, 0.5362, 0.125, 0.5361, 0.0, 0.5164, -2.634e-07, 0.4355, 0.375, 0.4548, 0.375, 0.455, 0.25, 0.4353, 0.25, 0.4357, 0.5, 0.4547, 0.5, 0.4548, 0.375, 0.4355, 0.375, 0.4357, 0.625, 0.4546, 0.625, 0.4547, 0.5, 0.4357, 0.5, 0.4357, 0.75, 0.4547, 0.75, 0.4546, 0.625, 0.4357, 0.625, 0.4355, 0.875, 0.4548, 0.875, 0.4547, 0.75, 0.4357, 0.75, 0.4923, 0.125, 0.5123, 0.125, 0.5122, 0.0, 0.4924, 0.0, 0.5735, 0.25, 0.5933, 0.25, 0.5934, 0.125, 0.5735, 0.125, 0.4924, 1.0, 0.5122, 1.0, 0.512, 0.875, 0.4926, 0.875, 0.5737, 0.375, 0.5931, 0.375, 0.5933, 0.25, 0.5735, 0.25, 0.5739, 0.5, 0.5929, 0.5, 0.5931, 0.375, 0.5737, 0.375, 0.574, 0.625, 0.5929, 0.625, 0.5929, 0.5, 0.5739, 0.5, 0.5739, 0.75, 0.5929, 0.75, 0.5929, 0.625, 0.574, 0.625, 0.5737, 0.875, 0.5931, 0.875, 0.5929, 0.75, 0.5739, 0.75, 0.6307, 1.0, 0.6505, 1.0, 0.6503, 0.875, 0.6308, 0.875, 0.4924, 0.25, 0.5122, 0.25, 0.5123, 0.125, 0.4923, 0.125, 0.5735, 0.125, 0.5934, 0.125, 0.5933, 0.0, 0.5735, 0.0, 0.4926, 0.375, 0.512, 0.375, 0.5122, 0.25, 0.4924, 0.25, 0.4928, 0.5, 0.5118, 0.5, 0.512, 0.375, 0.4926, 0.375, 0.4929, 0.625, 0.5117, 0.625, 0.5118, 0.5, 0.4928, 0.5, 0.4928, 0.75, 0.5118, 0.75, 0.5117, 0.625, 0.4929, 0.625, 0.4926, 0.875, 0.512, 0.875, 0.5118, 0.75, 0.4928, 0.75, 0.5495, 0.125, 0.5694, 0.125, 0.5693, 0.0, 0.5496, 0.0, 0.6307, 0.25, 0.6505, 0.25, 0.6505, 0.125, 0.6306, 0.125, 0.5496, 1.0, 0.5693, 1.0, 0.5691, 0.875, 0.5498, 0.875, 0.6308, 0.375, 0.6503, 0.375, 0.6505, 0.25, 0.6307, 0.25, 0.631, 0.5, 0.6502, 0.5, 0.6503, 0.375, 0.6308, 0.375, 0.631, 0.625, 0.6501, 0.625, 0.6502, 0.5, 0.631, 0.5, 0.631, 0.75, 0.6502, 0.75, 0.6501, 0.625, 0.631, 0.625, 0.6308, 0.875, 0.6503, 0.875, 0.6502, 0.75, 0.631, 0.75, 0.6878, 1.0, 0.7077, 1.0, 0.7076, 0.875, 0.6879, 0.875, 0.5496, 0.25, 0.5693, 0.25, 0.5694, 0.125, 0.5495, 0.125, 0.6306, 0.125, 0.6505, 0.125, 0.6505, 0.0, 0.6307, 0.0, 0.5498, 0.375, 0.5691, 0.375, 0.5693, 0.25, 0.5496, 0.25, 0.55, 0.5, 0.5689, 0.5, 0.5691, 0.375, 0.5498, 0.375, 0.55, 0.625, 0.5688, 0.625, 0.5689, 0.5, 0.55, 0.5, 0.55, 0.75, 0.5689, 0.75, 0.5688, 0.625, 0.55, 0.625, 0.5498, 0.875, 0.5691, 0.875, 0.5689, 0.75, 0.55, 0.75, 0.6066, 0.125, 0.6265, 0.125, 0.6265, 0.0, 0.6067, 0.0, 0.6878, 0.25, 0.7077, 0.25, 0.7077, 0.125, 0.6877, 0.125, 0.6067, 1.0, 0.6265, 1.0, 0.6263, 0.875, 0.6069, 0.875, 0.6879, 0.375, 0.7076, 0.375, 0.7077, 0.25, 0.6878, 0.25, 0.688, 0.5, 0.7074, 0.5, 0.7076, 0.375, 0.6879, 0.375, 0.6881, 0.625, 0.7074, 0.625, 0.7074, 0.5, 0.688, 0.5, 0.688, 0.75, 0.7074, 0.75, 0.7074, 0.625, 0.6881, 0.625, 0.6879, 0.875, 0.7076, 0.875, 0.7074, 0.75, 0.688, 0.75, 0.6067, 0.25, 0.6265, 0.25, 0.6265, 0.125, 0.6066, 0.125, 0.6877, 0.125, 0.7077, 0.125, 0.7077, 0.0, 0.6878, 0.0, 0.6069, 0.375, 0.6263, 0.375, 0.6265, 0.25, 0.6067, 0.25, 0.607, 0.5, 0.6261, 0.5, 0.6263, 0.375, 0.6069, 0.375, 0.6071, 0.625, 0.6261, 0.625, 0.6261, 0.5, 0.607, 0.5, 0.607, 0.75, 0.6261, 0.75, 0.6261, 0.625, 0.6071, 0.625, 0.6069, 0.875, 0.6263, 0.875, 0.6261, 0.75, 0.607, 0.75, 0.6637, 0.125, 0.6837, 0.125, 0.6836, 0.0, 0.6638, 0.0, 0.7207, 0.125, 0.7429, 0.125, 0.7429, 0.0, 0.7207, 0.0, 0.6638, 1.0, 0.6836, 1.0, 0.6835, 0.875, 0.6639, 0.875, 0.7207, 0.25, 0.7429, 0.25, 0.7429, 0.125, 0.7207, 0.125, 0.7209, 0.375, 0.7429, 0.375, 0.7429, 0.25, 0.7207, 0.25, 0.721, 0.5, 0.7429, 0.5, 0.7429, 0.375, 0.7209, 0.375, 0.721, 0.625, 0.7429, 0.625, 0.7429, 0.5, 0.721, 0.5, 0.721, 0.75, 0.7429, 0.75, 0.7429, 0.625, 0.721, 0.625, 0.7209, 0.875, 0.7429, 0.875, 0.7429, 0.75, 0.721, 0.75, 0.6638, 0.25, 0.6836, 0.25, 0.6837, 0.125, 0.6637, 0.125, 0.7207, 1.0, 0.7429, 1.0, 0.7429, 0.875, 0.7209, 0.875, 0.6639, 0.375, 0.6835, 0.375, 0.6836, 0.25, 0.6638, 0.25, 0.6641, 0.5, 0.6834, 0.5, 0.6835, 0.375, 0.6639, 0.375, 0.6641, 0.625, 0.6833, 0.625, 0.6834, 0.5, 0.6641, 0.5, 0.6641, 0.75, 0.6834, 0.75, 0.6833, 0.625, 0.6641, 0.625, 0.6639, 0.875, 0.6835, 0.875, 0.6834, 0.75, 0.6641, 0.75, 0.2571, 0.875, 0.2799, 0.875, 0.2799, 0.75, 0.2571, 0.75, 0.7475, 1.0, 0.7714, 1.0, 0.7714, 0.875, 0.7475, 0.875, 0.7475, 0.125, 0.7714, 0.125, 0.7714, 0.0, 0.7475, 0.0, 0.7475, 0.25, 0.7714, 0.25, 0.7714, 0.125, 0.7475, 0.125, 0.7475, 0.375, 0.7714, 0.375, 0.7714, 0.25, 0.7475, 0.25, 0.7475, 0.5, 0.7714, 0.5, 0.7714, 0.375, 0.7475, 0.375, 0.7475, 0.625, 0.7714, 0.625, 0.7714, 0.5, 0.7475, 0.5, 0.7475, 0.75, 0.7714, 0.75, 0.7714, 0.625, 0.7475, 0.625, 0.7475, 0.875, 0.7714, 0.875, 0.7714, 0.75, 0.7475, 0.75, 0.7714, 1.0, 0.8, 1.0, 0.8, 0.875, 0.7714, 0.875, 0.7714, 0.125, 0.8, 0.125, 0.8, 0.0, 0.7714, 0.0, 0.7714, 0.25, 0.8, 0.25, 0.8, 0.125, 0.7714, 0.125, 0.7714, 0.375, 0.8, 0.375, 0.8, 0.25, 0.7714, 0.25, 0.7714, 0.5, 0.8, 0.5, 0.8, 0.375, 0.7714, 0.375, 0.7714, 0.625, 0.8, 0.625, 0.8, 0.5, 0.7714, 0.5, 0.7714, 0.75, 0.8, 0.75, 0.8, 0.625, 0.7714, 0.625, 0.7714, 0.875, 0.8, 0.875, 0.8, 0.75, 0.7714, 0.75, 0.8, 1.0, 0.8286, 1.0, 0.8286, 0.875, 0.8, 0.875, 0.8, 0.125, 0.8286, 0.125, 0.8286, 0.0, 0.8, 0.0, 0.8, 0.25, 0.8286, 0.25, 0.8286, 0.125, 0.8, 0.125, 0.8, 0.375, 0.8286, 0.375, 0.8286, 0.25, 0.8, 0.25, 0.8, 0.5, 0.8286, 0.5, 0.8286, 0.375, 0.8, 0.375, 0.8, 0.625, 0.8286, 0.625, 0.8286, 0.5, 0.8, 0.5, 0.8, 0.75, 0.8286, 0.75, 0.8286, 0.625, 0.8, 0.625, 0.8, 0.875, 0.8286, 0.875, 0.8286, 0.75, 0.8, 0.75, 0.8286, 1.0, 0.8571, 1.0, 0.8571, 0.875, 0.8286, 0.875, 0.8286, 0.125, 0.8571, 0.125, 0.8571, 0.0, 0.8286, 0.0, 0.8286, 0.25, 0.8571, 0.25, 0.8571, 0.125, 0.8286, 0.125, 0.8286, 0.375, 0.8571, 0.375, 0.8571, 0.25, 0.8286, 0.25, 0.8286, 0.5, 0.8571, 0.5, 0.8571, 0.375, 0.8286, 0.375, 0.8286, 0.625, 0.8571, 0.625, 0.8571, 0.5, 0.8286, 0.5, 0.8286, 0.75, 0.8571, 0.75, 0.8571, 0.625, 0.8286, 0.625, 0.8286, 0.875, 0.8571, 0.875, 0.8571, 0.75, 0.8286, 0.75, 0.8571, 1.0, 0.8857, 1.0, 0.8857, 0.875, 0.8571, 0.875, 0.8571, 0.125, 0.8857, 0.125, 0.8857, 0.0, 0.8571, 0.0, 0.8571, 0.25, 0.8857, 0.25, 0.8857, 0.125, 0.8571, 0.125, 0.8571, 0.375, 0.8857, 0.375, 0.8857, 0.25, 0.8571, 0.25, 0.8571, 0.5, 0.8857, 0.5, 0.8857, 0.375, 0.8571, 0.375, 0.8571, 0.625, 0.8857, 0.625, 0.8857, 0.5, 0.8571, 0.5, 0.8571, 0.75, 0.8857, 0.75, 0.8857, 0.625, 0.8571, 0.625, 0.8571, 0.875, 0.8857, 0.875, 0.8857, 0.75, 0.8571, 0.75, 0.8857, 1.0, 0.9143, 1.0, 0.9143, 0.875, 0.8857, 0.875, 0.8857, 0.125, 0.9143, 0.125, 0.9143, 0.0, 0.8857, 0.0, 0.8857, 0.25, 0.9143, 0.25, 0.9143, 0.125, 0.8857, 0.125, 0.8857, 0.375, 0.9143, 0.375, 0.9143, 0.25, 0.8857, 0.25, 0.8857, 0.5, 0.9143, 0.5, 0.9143, 0.375, 0.8857, 0.375, 0.8857, 0.625, 0.9143, 0.625, 0.9143, 0.5, 0.8857, 0.5, 0.8857, 0.75, 0.9143, 0.75, 0.9143, 0.625, 0.8857, 0.625, 0.8857, 0.875, 0.9143, 0.875, 0.9143, 0.75, 0.8857, 0.75, 0.9143, 1.0, 0.9429, 1.0, 0.9429, 0.875, 0.9143, 0.875, 0.9143, 0.125, 0.9429, 0.125, 0.9429, 0.0, 0.9143, 0.0, 0.9143, 0.25, 0.9429, 0.25, 0.9429, 0.125, 0.9143, 0.125, 0.9143, 0.375, 0.9429, 0.375, 0.9429, 0.25, 0.9143, 0.25, 0.9143, 0.5, 0.9429, 0.5, 0.9429, 0.375, 0.9143, 0.375, 0.9143, 0.625, 0.9429, 0.625, 0.9429, 0.5, 0.9143, 0.5, 0.9143, 0.75, 0.9429, 0.75, 0.9429, 0.625, 0.9143, 0.625, 0.9143, 0.875, 0.9429, 0.875, 0.9429, 0.75, 0.9143, 0.75, 0.9429, 1.0, 0.9714, 1.0, 0.9714, 0.875, 0.9429, 0.875, 0.9429, 0.125, 0.9714, 0.125, 0.9714, 0.0, 0.9429, 0.0, 0.9429, 0.25, 0.9714, 0.25, 0.9714, 0.125, 0.9429, 0.125, 0.9429, 0.375, 0.9714, 0.375, 0.9714, 0.25, 0.9429, 0.25, 0.9429, 0.5, 0.9714, 0.5, 0.9714, 0.375, 0.9429, 0.375, 0.9429, 0.625, 0.9714, 0.625, 0.9714, 0.5, 0.9429, 0.5, 0.9429, 0.75, 0.9714, 0.75, 0.9714, 0.625, 0.9429, 0.625, 0.9429, 0.875, 0.9714, 0.875, 0.9714, 0.75, 0.9429, 0.75, 0.9714, 1.0, 1.0, 1.0, 1.0, 0.875, 0.9714, 0.875, 0.9714, 0.125, 1.0, 0.125, 1.0, 0.0, 0.9714, 0.0, 0.9714, 0.25, 1.0, 0.25, 1.0, 0.125, 0.9714, 0.125, 0.9714, 0.375, 1.0, 0.375, 1.0, 0.25, 0.9714, 0.25, 0.9714, 0.5, 1.0, 0.5, 1.0, 0.375, 0.9714, 0.375, 0.9714, 0.625, 1.0, 0.625, 1.0, 0.5, 0.9714, 0.5, 0.9714, 0.75, 1.0, 0.75, 1.0, 0.625, 0.9714, 0.625, 0.9714, 0.875, 1.0, 0.875, 1.0, 0.75, 0.9714, 0.75, 0.3209, 1.0, 0.321, 0.875, 0.3077, 0.875, 0.3078, 1.0, 0.3078, 0.0, 0.3079, 0.125, 0.3208, 0.125, 0.3209, 0.0, 0.3079, 0.125, 0.3078, 0.25, 0.3209, 0.25, 0.3208, 0.125, 0.3078, 0.25, 0.3077, 0.375, 0.321, 0.375, 0.3209, 0.25, 0.3077, 0.375, 0.3076, 0.5, 0.3211, 0.5, 0.321, 0.375, 0.3076, 0.5, 0.3075, 0.625, 0.3212, 0.625, 0.3211, 0.5, 0.3075, 0.625, 0.3076, 0.75, 0.3211, 0.75, 0.3212, 0.625, 0.3076, 0.75, 0.3077, 0.875, 0.321, 0.875, 0.3211, 0.75, 0.3781, 1.0, 0.3783, 0.875, 0.3646, 0.875, 0.3648, 1.0, 0.3648, 0.0, 0.3649, 0.125, 0.378, 0.125, 0.3781, 0.0, 0.3649, 0.125, 0.3648, 0.25, 0.3781, 0.25, 0.378, 0.125, 0.3648, 0.25, 0.3646, 0.375, 0.3783, 0.375, 0.3781, 0.25, 0.3646, 0.375, 0.3645, 0.5, 0.3784, 0.5, 0.3783, 0.375, 0.3645, 0.5, 0.3644, 0.625, 0.3785, 0.625, 0.3784, 0.5, 0.3644, 0.625, 0.3645, 0.75, 0.3784, 0.75, 0.3785, 0.625, 0.3645, 0.75, 0.3646, 0.875, 0.3783, 0.875, 0.3784, 0.75, 0.4353, 1.0, 0.4355, 0.875, 0.4217, 0.875, 0.4219, 1.0, 0.4219, 0.0, 0.422, 0.125, 0.4352, 0.125, 0.4353, 0.0, 0.422, 0.125, 0.4219, 0.25, 0.4353, 0.25, 0.4352, 0.125, 0.4219, 0.25, 0.4217, 0.375, 0.4355, 0.375, 0.4353, 0.25, 0.4217, 0.375, 0.4215, 0.5, 0.4357, 0.5, 0.4355, 0.375, 0.4215, 0.5, 0.4215, 0.625, 0.4357, 0.625, 0.4357, 0.5, 0.4215, 0.625, 0.4215, 0.75, 0.4357, 0.75, 0.4357, 0.625, 0.4215, 0.75, 0.4217, 0.875, 0.4355, 0.875, 0.4357, 0.75, 0.4924, 1.0, 0.4926, 0.875, 0.4788, 0.875, 0.479, 1.0, 0.479, 0.0, 0.4791, 0.125, 0.4923, 0.125, 0.4924, 0.0, 0.4791, 0.125, 0.479, 0.25, 0.4924, 0.25, 0.4923, 0.125, 0.479, 0.25, 0.4788, 0.375, 0.4926, 0.375, 0.4924, 0.25, 0.4788, 0.375, 0.4786, 0.5, 0.4928, 0.5, 0.4926, 0.375, 0.4786, 0.5, 0.4785, 0.625, 0.4929, 0.625, 0.4928, 0.5, 0.4785, 0.625, 0.4786, 0.75, 0.4928, 0.75, 0.4929, 0.625, 0.4786, 0.75, 0.4788, 0.875, 0.4926, 0.875, 0.4928, 0.75, 0.5496, 1.0, 0.5498, 0.875, 0.5359, 0.875, 0.5361, 1.0, 0.5361, 0.0, 0.5362, 0.125, 0.5495, 0.125, 0.5496, 0.0, 0.5362, 0.125, 0.5361, 0.25, 0.5496, 0.25, 0.5495, 0.125, 0.5361, 0.25, 0.5359, 0.375, 0.5498, 0.375, 0.5496, 0.25, 0.5359, 0.375, 0.5357, 0.5, 0.55, 0.5, 0.5498, 0.375, 0.5357, 0.5, 0.5357, 0.625, 0.55, 0.625, 0.55, 0.5, 0.5357, 0.625, 0.5357, 0.75, 0.55, 0.75, 0.55, 0.625, 0.5357, 0.75, 0.5359, 0.875, 0.5498, 0.875, 0.55, 0.75, 0.6067, 1.0, 0.6069, 0.875, 0.5931, 0.875, 0.5933, 1.0, 0.5933, 0.0, 0.5934, 0.125, 0.6066, 0.125, 0.6067, 0.0, 0.5934, 0.125, 0.5933, 0.25, 0.6067, 0.25, 0.6066, 0.125, 0.5933, 0.25, 0.5931, 0.375, 0.6069, 0.375, 0.6067, 0.25, 0.5931, 0.375, 0.5929, 0.5, 0.607, 0.5, 0.6069, 0.375, 0.5929, 0.5, 0.5929, 0.625, 0.6071, 0.625, 0.607, 0.5, 0.5929, 0.625, 0.5929, 0.75, 0.607, 0.75, 0.6071, 0.625, 0.5929, 0.75, 0.5931, 0.875, 0.6069, 0.875, 0.607, 0.75, 0.6638, 1.0, 0.6639, 0.875, 0.6503, 0.875, 0.6505, 1.0, 0.6505, 0.0, 0.6505, 0.125, 0.6637, 0.125, 0.6638, 0.0, 0.6505, 0.125, 0.6505, 0.25, 0.6638, 0.25, 0.6637, 0.125, 0.6505, 0.25, 0.6503, 0.375, 0.6639, 0.375, 0.6638, 0.25, 0.6503, 0.375, 0.6502, 0.5, 0.6641, 0.5, 0.6639, 0.375, 0.6502, 0.5, 0.6501, 0.625, 0.6641, 0.625, 0.6641, 0.5, 0.6501, 0.625, 0.6502, 0.75, 0.6641, 0.75, 0.6641, 0.625, 0.6502, 0.75, 0.6503, 0.875, 0.6639, 0.875, 0.6641, 0.75, 0.7207, 1.0, 0.7209, 0.875, 0.7076, 0.875, 0.7077, 1.0, 0.7077, 0.0, 0.7077, 0.125, 0.7207, 0.125, 0.7207, 0.0, 0.7077, 0.125, 0.7077, 0.25, 0.7207, 0.25, 0.7207, 0.125, 0.7077, 0.25, 0.7076, 0.375, 0.7209, 0.375, 0.7207, 0.25, 0.7076, 0.375, 0.7074, 0.5, 0.721, 0.5, 0.7209, 0.375, 0.7074, 0.5, 0.7074, 0.625, 0.721, 0.625, 0.721, 0.5, 0.7074, 0.625, 0.7074, 0.75, 0.721, 0.75, 0.721, 0.625, 0.7074, 0.75, 0.7076, 0.875, 0.7209, 0.875, 0.721, 0.75, 0.2857, 0.125, 0.3079, 0.125, 0.3078, 0.0, 0.2857, 0.0, 0.2571, 0.75, 0.2799, 0.75, 0.2799, 0.625, 0.2571, 0.625, 0.2571, 0.625, 0.2799, 0.625, 0.2799, 0.5, 0.2571, 0.5, 0.2571, 0.5, 0.2799, 0.5, 0.2799, 0.375, 0.2571, 0.375, 0.2571, 0.375, 0.2799, 0.375, 0.2799, 0.25, 0.2571, 0.25, 0.2571, 0.25, 0.2799, 0.25, 0.2799, 0.125, 0.2571, 0.125, 0.2571, 0.125, 0.2799, 0.125, 0.2799, 0.0, 0.2571, 0.0, 0.2571, 1.0, 0.2799, 1.0, 0.2799, 0.875, 0.2571, 0.875, 0.7429, 0.875, 0.7475, 0.875, 0.7475, 0.75, 0.7429, 0.75, 0.7429, 0.75, 0.7475, 0.75, 0.7475, 0.625, 0.7429, 0.625, 0.7429, 0.625, 0.7475, 0.625, 0.7475, 0.5, 0.7429, 0.5, 0.7429, 0.5, 0.7475, 0.5, 0.7475, 0.375, 0.7429, 0.375, 0.7429, 0.375, 0.7475, 0.375, 0.7475, 0.25, 0.7429, 0.25, 0.7429, 0.25, 0.7475, 0.25, 0.7475, 0.125, 0.7429, 0.125, 0.7429, 0.125, 0.7475, 0.125, 0.7475, 0.0, 0.7429, 0.0, 0.7429, 1.0, 0.7475, 1.0, 0.7475, 0.875, 0.7429, 0.875, 0.3449, 1.0, 0.3451, 0.875, 0.3407, 0.875, 0.3408, 1.0, 0.3408, 0.0, 0.3408, 0.125, 0.3449, 0.125, 0.3449, 0.0, 0.3408, 0.125, 0.3408, 0.25, 0.3449, 0.25, 0.3449, 0.125, 0.3408, 0.25, 0.3407, 0.375, 0.3451, 0.375, 0.3449, 0.25, 0.3407, 0.375, 0.3406, 0.5, 0.3452, 0.5, 0.3451, 0.375, 0.3406, 0.5, 0.3405, 0.625, 0.3453, 0.625, 0.3452, 0.5, 0.3405, 0.625, 0.3406, 0.75, 0.3452, 0.75, 0.3453, 0.625, 0.3406, 0.75, 0.3407, 0.875, 0.3451, 0.875, 0.3452, 0.75, 0.4021, 1.0, 0.4023, 0.875, 0.3978, 0.875, 0.3979, 1.0, 0.3979, 0.0, 0.398, 0.125, 0.402, 0.125, 0.4021, 0.0, 0.398, 0.125, 0.3979, 0.25, 0.4021, 0.25, 0.402, 0.125, 0.3979, 0.25, 0.3978, 0.375, 0.4023, 0.375, 0.4021, 0.25, 0.3978, 0.375, 0.3976, 0.5, 0.4025, 0.5, 0.4023, 0.375, 0.3976, 0.5, 0.3975, 0.625, 0.4025, 0.625, 0.4025, 0.5, 0.3975, 0.625, 0.3976, 0.75, 0.4025, 0.75, 0.4025, 0.625, 0.3976, 0.75, 0.3978, 0.875, 0.4023, 0.875, 0.4025, 0.75, 0.4593, 1.0, 0.4595, 0.875, 0.4548, 0.875, 0.455, 1.0, 0.455, 0.0, 0.4551, 0.125, 0.4592, 0.125, 0.4593, 0.0, 0.4551, 0.125, 0.455, 0.25, 0.4593, 0.25, 0.4592, 0.125, 0.455, 0.25, 0.4548, 0.375, 0.4595, 0.375, 0.4593, 0.25, 0.4548, 0.375, 0.4547, 0.5, 0.4597, 0.5, 0.4595, 0.375, 0.4547, 0.5, 0.4546, 0.625, 0.4597, 0.625, 0.4597, 0.5, 0.4546, 0.625, 0.4547, 0.75, 0.4597, 0.75, 0.4597, 0.625, 0.4547, 0.75, 0.4548, 0.875, 0.4595, 0.875, 0.4597, 0.75, 0.5164, 1.0, 0.5166, 0.875, 0.512, 0.875, 0.5122, 1.0, 0.5122, 0.0, 0.5123, 0.125, 0.5163, 0.125, 0.5164, -2.634e-07, 0.5123, 0.125, 0.5122, 0.25, 0.5164, 0.25, 0.5163, 0.125, 0.5122, 0.25, 0.512, 0.375, 0.5166, 0.375, 0.5164, 0.25, 0.512, 0.375, 0.5118, 0.5, 0.5168, 0.5, 0.5166, 0.375, 0.5118, 0.5, 0.5117, 0.625, 0.5169, 0.625, 0.5168, 0.5, 0.5117, 0.625, 0.5118, 0.75, 0.5168, 0.75, 0.5169, 0.625, 0.5118, 0.75, 0.512, 0.875, 0.5166, 0.875, 0.5168, 0.75, 0.5735, 1.0, 0.5737, 0.875, 0.5691, 0.875, 0.5693, 1.0, 0.5693, 0.0, 0.5694, 0.125, 0.5735, 0.125, 0.5735, 0.0, 0.5694, 0.125, 0.5693, 0.25, 0.5735, 0.25, 0.5735, 0.125, 0.5693, 0.25, 0.5691, 0.375, 0.5737, 0.375, 0.5735, 0.25, 0.5691, 0.375, 0.5689, 0.5, 0.5739, 0.5, 0.5737, 0.375, 0.5689, 0.5, 0.5688, 0.625, 0.574, 0.625, 0.5739, 0.5, 0.5688, 0.625, 0.5689, 0.75, 0.5739, 0.75, 0.574, 0.625, 0.5689, 0.75, 0.5691, 0.875, 0.5737, 0.875, 0.5739, 0.75, 0.6307, 1.0, 0.6308, 0.875, 0.6263, 0.875, 0.6265, 1.0, 0.6265, 0.0, 0.6265, 0.125, 0.6306, 0.125, 0.6307, 0.0, 0.6265, 0.125, 0.6265, 0.25, 0.6307, 0.25, 0.6306, 0.125, 0.6265, 0.25, 0.6263, 0.375, 0.6308, 0.375, 0.6307, 0.25, 0.6263, 0.375, 0.6261, 0.5, 0.631, 0.5, 0.6308, 0.375, 0.6261, 0.5, 0.6261, 0.625, 0.631, 0.625, 0.631, 0.5, 0.6261, 0.625, 0.6261, 0.75, 0.631, 0.75, 0.631, 0.625, 0.6261, 0.75, 0.6263, 0.875, 0.6308, 0.875, 0.631, 0.75, 0.6878, 1.0, 0.6879, 0.875, 0.6835, 0.875, 0.6836, 1.0, 0.6836, 0.0, 0.6837, 0.125, 0.6877, 0.125, 0.6878, 0.0, 0.6837, 0.125, 0.6836, 0.25, 0.6878, 0.25, 0.6877, 0.125, 0.6836, 0.25, 0.6835, 0.375, 0.6879, 0.375, 0.6878, 0.25, 0.6835, 0.375, 0.6834, 0.5, 0.688, 0.5, 0.6879, 0.375, 0.6834, 0.5, 0.6833, 0.625, 0.6881, 0.625, 0.688, 0.5, 0.6833, 0.625, 0.6834, 0.75, 0.688, 0.75, 0.6881, 0.625, 0.6834, 0.75, 0.6835, 0.875, 0.6879, 0.875, 0.688, 0.75, 0.3449, 1.0, 0.3648, 1.0, 0.3646, 0.875, 0.3451, 0.875])
me_nurbspath.materials.append(mat_material_001)
me_nurbspath.materials.append(mat_material_002)
me_nurbspath.use_remesh_fix_poles = True
me_nurbspath.use_remesh_preserve_attributes = False
me_nurbspath.use_mirror_vertex_groups = False
me_nurbspath.update()

# ---- objects
ob_light = bpy.data.objects.new('Light', light_light)
ob_camera = bpy.data.objects.new('Camera', cam_camera)
ob_drinking_straw = bpy.data.objects.new('Drinking Straw', me_nurbspath)

# ---- transforms, parenting, visibility, modifiers, constraints
ob_light.location = (2.721, -4.872, 5.92)
ob_light.rotation_euler = (0.6503, 0.05522, 0.4214)
ob_light.lock_rotations_4d = False
ob_light.empty_display_type = 'ARROWS'
ob_light.color = (0.0, 0.0, 0.0, 0.0)
ob_light.lineart.crease_threshold = 0.0
ob_camera.location = (4.167, -9.206, 6.115)
ob_camera.rotation_euler = (1.109, -0.0, 0.4243)
ob_camera.lock_rotations_4d = False
ob_camera.empty_display_type = 'ARROWS'
ob_camera.color = (0.0, 0.0, 0.0, 0.0)
ob_camera.display_type = 'WIRE'
ob_camera.lineart.crease_threshold = 0.0
ob_drinking_straw.location = (0.0, 0.0, 0.0)
ob_drinking_straw.scale = (0.4567, 0.4567, 0.4567)
ob_drinking_straw.lineart.crease_threshold = 0.0
_m = ob_drinking_straw.modifiers.new('Subdivision', 'SUBSURF')
_m.uv_smooth = 'PRESERVE_CORNERS'
_m.levels = 2

# ---- collection membership
col_collection.objects.link(ob_light)
col_collection.objects.link(ob_camera)
col_collection.objects.link(ob_drinking_straw)

# ---- scene / render settings (as saved in the file)
scene.camera = ob_camera
scene.frame_start = 1; scene.frame_end = 250; scene.frame_set(1)
scene.render.engine = 'BLENDER_EEVEE_NEXT'
scene.cycles.use_denoising = False
scene.cycles.samples = 128
scene.cycles.sampling_pattern = 'TABULATED_SOBOL'
scene.cycles.use_adaptive_sampling = False
scene.cycles.use_light_tree = False
scene.eevee.use_gtao = True
scene.view_settings.view_transform = 'Filmic'
bpy.context.view_layer.update()
